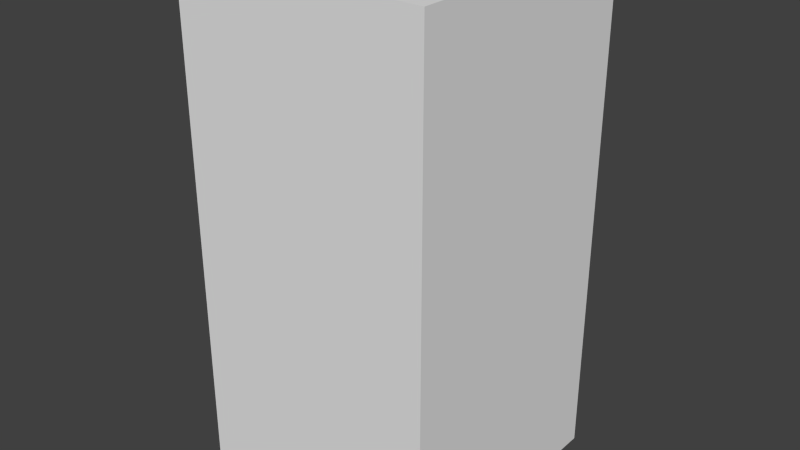 # Source: blueDropEight.blend  (saved by Blender 2.68.0; exported with 4.5.12 LTS)
import bpy
from mathutils import Matrix  # noqa: F401  (used for matrix-valued properties, if any)

bpy.ops.wm.read_factory_settings(use_empty=True)
scene = bpy.context.scene
scene.name = 'Scene'

# ---- collections
col_collection_1 = bpy.data.collections.new('Collection 1'); scene.collection.children.link(col_collection_1)

# ---- world
world_world = bpy.data.worlds.new('World'); scene.world = world_world
world_world.color = (0.05088, 0.05088, 0.05088)
world_world.use_sun_shadow = False
world_world.sun_shadow_jitter_overblur = 0.0
world_world.cycles.sampling_method = 'MANUAL'
world_world.cycles.sample_map_resolution = 256

# ---- meshes
me_bluedropeight = bpy.data.meshes.new('blueDropEight')
me_bluedropeight.from_pydata([(-0.5, -0.5, -1.0), (-0.5, 0.5, -1.0), (0.5, 0.5, -1.0), (0.5, -0.5, -1.0), (-0.5, -0.5, 1.0), (-0.5, 0.5, 1.0), (0.5, 0.5, 1.0), (0.5, -0.5, 1.0)], [], [(4, 5, 1, 0), (5, 6, 2, 1), (6, 7, 3, 2), (7, 4, 0, 3), (0, 1, 2, 3), (7, 6, 5, 4)])
me_bluedropeight.use_remesh_preserve_volume = False
me_bluedropeight.use_remesh_preserve_attributes = False
me_bluedropeight.use_mirror_vertex_groups = False
me_bluedropeight.update()

# ---- objects
ob_bluedropeight = bpy.data.objects.new('blueDropEight', me_bluedropeight)

# ---- transforms, parenting, visibility, modifiers, constraints
ob_bluedropeight.location = (0.0, 0.0, 0.0)
ob_bluedropeight.lineart.crease_threshold = 0.0

# ---- collection membership
col_collection_1.objects.link(ob_bluedropeight)

# ---- scene / render settings (as saved in the file)
scene.frame_start = 1; scene.frame_end = 250; scene.frame_set(1)
scene.render.engine = 'BLENDER_EEVEE_NEXT'
scene.render.image_settings.color_mode = 'RGB'
scene.render.image_settings.compression = 90
scene.render.resolution_percentage = 50
scene.render.dither_intensity = 0.0
scene.cycles.use_denoising = False
scene.cycles.samples = 10
scene.cycles.sampling_pattern = 'TABULATED_SOBOL'
scene.cycles.light_sampling_threshold = 0.0
scene.cycles.use_adaptive_sampling = False
scene.cycles.use_light_tree = False
scene.cycles.blur_glossy = 0.0
scene.cycles.volume_bounces = 1
scene.cycles.pixel_filter_type = 'GAUSSIAN'
scene.cycles.sample_clamp_indirect = 0.0
scene.view_settings.view_transform = 'Standard'
bpy.context.view_layer.update()

# ---- added for rendering (the .blend has no active camera and no usable light): camera, sun
cam_auto = bpy.data.cameras.new('AutoCamera')
cam_auto.lens = 50.0
cam_auto.sensor_width = 36.0
cam_auto.clip_end = 1000.0
ob_auto_camera = bpy.data.objects.new('AutoCamera', cam_auto)
scene.collection.objects.link(ob_auto_camera)
ob_auto_camera.location = (2.26633, -2.71959, 1.81306)
ob_auto_camera.rotation_euler = (1.09748, -7.21219e-08, 0.694738)
scene.camera = ob_auto_camera
light_auto_sun = bpy.data.lights.new('AutoSun', 'SUN')
light_auto_sun.energy = 3.0
light_auto_sun.angle = 0.0523599
ob_auto_sun = bpy.data.objects.new('AutoSun', light_auto_sun)
scene.collection.objects.link(ob_auto_sun)
ob_auto_sun.rotation_euler = (0.872665, 0.174533, 0.523599)
bpy.context.view_layer.update()
